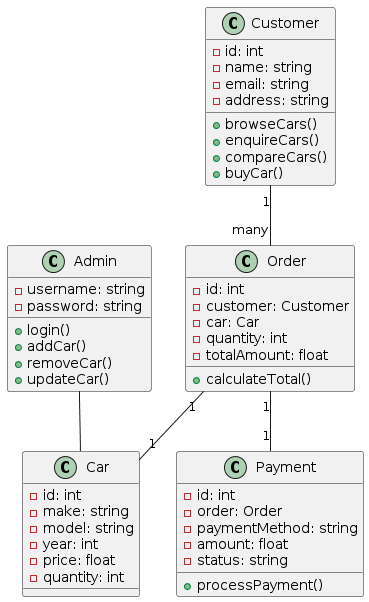

The diagram above was rendered by PlantUML. Its source (embedded in the PNG):
@startuml
class Customer {
    - id: int
    - name: string
    - email: string
    - address: string
    + browseCars()
    + enquireCars()
    + compareCars()
    + buyCar()
}

class Car {
    - id: int
    - make: string
    - model: string
    - year: int
    - price: float
    - quantity: int
}

class Order {
    - id: int
    - customer: Customer
    - car: Car
    - quantity: int
    - totalAmount: float
    + calculateTotal()
}

class Payment {
    - id: int
    - order: Order
    - paymentMethod: string
    - amount: float
    - status: string
    + processPayment()
}

class Admin {
    - username: string
    - password: string
    + login()
    + addCar()
    + removeCar()
    + updateCar()
}

Customer "1" -- "many" Order
Order "1" -- "1" Car
Order "1" -- "1" Payment
Admin -- Car
@enduml